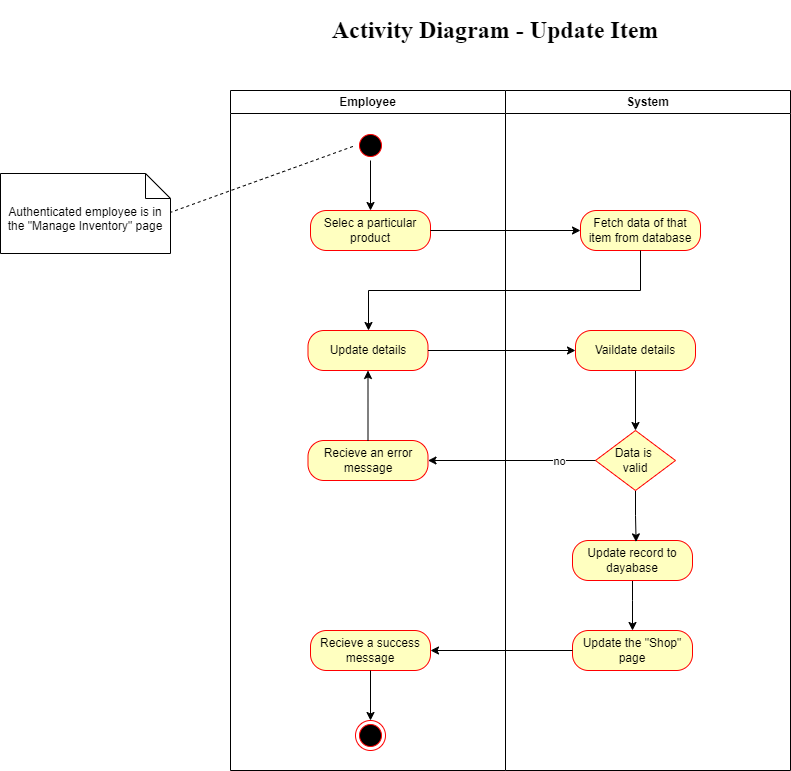

The diagram above was exported from draw.io. Its source (the exported page's mxGraphModel, read from the mxfile embedded in the PNG):
<mxGraphModel dx="1434" dy="884" grid="1" gridSize="10" guides="1" tooltips="1" connect="1" arrows="1" fold="1" page="1" pageScale="1" pageWidth="1169" pageHeight="826" background="none" math="0" shadow="0">
  <root>
    <mxCell id="0" />
    <mxCell id="1" parent="0" />
    <mxCell id="HuiCXiMUBDez_liEEUnw-30" value="Employee" style="swimlane;whiteSpace=wrap;swimlaneFillColor=default;" parent="1" vertex="1">
      <mxGeometry x="320" y="120" width="275" height="680" as="geometry" />
    </mxCell>
    <mxCell id="HuiCXiMUBDez_liEEUnw-31" value="" style="edgeStyle=orthogonalEdgeStyle;rounded=0;orthogonalLoop=1;jettySize=auto;html=1;" parent="HuiCXiMUBDez_liEEUnw-30" source="HuiCXiMUBDez_liEEUnw-32" target="HuiCXiMUBDez_liEEUnw-33" edge="1">
      <mxGeometry relative="1" as="geometry" />
    </mxCell>
    <mxCell id="HuiCXiMUBDez_liEEUnw-32" value="" style="ellipse;shape=startState;fillColor=#000000;strokeColor=#ff0000;" parent="HuiCXiMUBDez_liEEUnw-30" vertex="1">
      <mxGeometry x="125" y="40" width="30" height="30" as="geometry" />
    </mxCell>
    <mxCell id="HuiCXiMUBDez_liEEUnw-33" value="Selec a particular product" style="rounded=1;whiteSpace=wrap;html=1;arcSize=40;fontColor=#000000;fillColor=#ffffc0;strokeColor=#ff0000;" parent="HuiCXiMUBDez_liEEUnw-30" vertex="1">
      <mxGeometry x="80" y="120" width="120" height="40" as="geometry" />
    </mxCell>
    <mxCell id="HuiCXiMUBDez_liEEUnw-38" value="" style="ellipse;html=1;shape=endState;fillColor=#000000;strokeColor=#ff0000;" parent="HuiCXiMUBDez_liEEUnw-30" vertex="1">
      <mxGeometry x="125" y="630" width="30" height="30" as="geometry" />
    </mxCell>
    <mxCell id="HuiCXiMUBDez_liEEUnw-37" value="Recieve a success message" style="rounded=1;whiteSpace=wrap;html=1;arcSize=40;fontColor=#000000;fillColor=#ffffc0;strokeColor=#ff0000;" parent="HuiCXiMUBDez_liEEUnw-30" vertex="1">
      <mxGeometry x="80" y="540" width="120" height="40" as="geometry" />
    </mxCell>
    <mxCell id="HuiCXiMUBDez_liEEUnw-36" value="" style="edgeStyle=orthogonalEdgeStyle;rounded=0;orthogonalLoop=1;jettySize=auto;html=1;" parent="HuiCXiMUBDez_liEEUnw-30" source="HuiCXiMUBDez_liEEUnw-37" target="HuiCXiMUBDez_liEEUnw-38" edge="1">
      <mxGeometry relative="1" as="geometry" />
    </mxCell>
    <mxCell id="HuiCXiMUBDez_liEEUnw-39" value="System" style="swimlane;whiteSpace=wrap;swimlaneFillColor=default;" parent="1" vertex="1">
      <mxGeometry x="595" y="120" width="285" height="680" as="geometry" />
    </mxCell>
    <mxCell id="HuiCXiMUBDez_liEEUnw-45" style="edgeStyle=orthogonalEdgeStyle;rounded=0;orthogonalLoop=1;jettySize=auto;html=1;entryX=0.5;entryY=0;entryDx=0;entryDy=0;" parent="HuiCXiMUBDez_liEEUnw-39" source="HuiCXiMUBDez_liEEUnw-46" target="HuiCXiMUBDez_liEEUnw-47" edge="1">
      <mxGeometry relative="1" as="geometry">
        <Array as="points">
          <mxPoint x="127" y="510" />
          <mxPoint x="127" y="510" />
        </Array>
      </mxGeometry>
    </mxCell>
    <mxCell id="HuiCXiMUBDez_liEEUnw-55" value="Fetch data of that item from database" style="rounded=1;whiteSpace=wrap;html=1;arcSize=40;fontColor=#000000;fillColor=#ffffc0;strokeColor=#ff0000;" parent="HuiCXiMUBDez_liEEUnw-39" vertex="1">
      <mxGeometry x="75" y="120" width="120" height="40" as="geometry" />
    </mxCell>
    <mxCell id="HuiCXiMUBDez_liEEUnw-46" value="Update record to dayabase" style="rounded=1;whiteSpace=wrap;html=1;arcSize=40;fontColor=#000000;fillColor=#ffffc0;strokeColor=#ff0000;" parent="HuiCXiMUBDez_liEEUnw-39" vertex="1">
      <mxGeometry x="67" y="450" width="120" height="40" as="geometry" />
    </mxCell>
    <mxCell id="HuiCXiMUBDez_liEEUnw-47" value="Update the &quot;Shop&quot; page" style="rounded=1;whiteSpace=wrap;html=1;arcSize=40;fontColor=#000000;fillColor=#ffffc0;strokeColor=#ff0000;" parent="HuiCXiMUBDez_liEEUnw-39" vertex="1">
      <mxGeometry x="67" y="540" width="120" height="40" as="geometry" />
    </mxCell>
    <mxCell id="HuiCXiMUBDez_liEEUnw-44" style="edgeStyle=orthogonalEdgeStyle;rounded=0;orthogonalLoop=1;jettySize=auto;html=1;" parent="HuiCXiMUBDez_liEEUnw-39" source="HuiCXiMUBDez_liEEUnw-40" target="HuiCXiMUBDez_liEEUnw-43" edge="1">
      <mxGeometry relative="1" as="geometry">
        <mxPoint x="135" y="328" as="targetPoint" />
      </mxGeometry>
    </mxCell>
    <mxCell id="HuiCXiMUBDez_liEEUnw-62" style="edgeStyle=orthogonalEdgeStyle;rounded=0;orthogonalLoop=1;jettySize=auto;html=1;entryX=0.53;entryY=0.035;entryDx=0;entryDy=0;entryPerimeter=0;" parent="HuiCXiMUBDez_liEEUnw-39" source="HuiCXiMUBDez_liEEUnw-43" target="HuiCXiMUBDez_liEEUnw-46" edge="1">
      <mxGeometry relative="1" as="geometry" />
    </mxCell>
    <mxCell id="HuiCXiMUBDez_liEEUnw-43" value="Data is&amp;nbsp;&lt;div&gt;valid&lt;/div&gt;" style="rhombus;whiteSpace=wrap;html=1;fontColor=#000000;fillColor=#ffffc0;strokeColor=#ff0000;" parent="HuiCXiMUBDez_liEEUnw-39" vertex="1">
      <mxGeometry x="90" y="340" width="80" height="60" as="geometry" />
    </mxCell>
    <mxCell id="HuiCXiMUBDez_liEEUnw-35" value="Recieve an error message" style="rounded=1;whiteSpace=wrap;html=1;arcSize=40;fontColor=#000000;fillColor=#ffffc0;strokeColor=#ff0000;" parent="HuiCXiMUBDez_liEEUnw-39" vertex="1">
      <mxGeometry x="-197.5" y="350" width="120" height="40" as="geometry" />
    </mxCell>
    <mxCell id="HuiCXiMUBDez_liEEUnw-49" style="edgeStyle=orthogonalEdgeStyle;rounded=0;orthogonalLoop=1;jettySize=auto;html=1;" parent="HuiCXiMUBDez_liEEUnw-39" source="HuiCXiMUBDez_liEEUnw-43" target="HuiCXiMUBDez_liEEUnw-35" edge="1">
      <mxGeometry relative="1" as="geometry" />
    </mxCell>
    <mxCell id="HuiCXiMUBDez_liEEUnw-50" value="no" style="edgeLabel;html=1;align=center;verticalAlign=middle;resizable=0;points=[];" parent="HuiCXiMUBDez_liEEUnw-49" vertex="1" connectable="0">
      <mxGeometry x="-0.5556" relative="1" as="geometry">
        <mxPoint as="offset" />
      </mxGeometry>
    </mxCell>
    <mxCell id="HuiCXiMUBDez_liEEUnw-57" value="Update details" style="rounded=1;whiteSpace=wrap;html=1;arcSize=40;fontColor=#000000;fillColor=#ffffc0;strokeColor=#ff0000;" parent="HuiCXiMUBDez_liEEUnw-39" vertex="1">
      <mxGeometry x="-197.5" y="240" width="120" height="40" as="geometry" />
    </mxCell>
    <mxCell id="HuiCXiMUBDez_liEEUnw-60" style="edgeStyle=orthogonalEdgeStyle;rounded=0;orthogonalLoop=1;jettySize=auto;html=1;" parent="HuiCXiMUBDez_liEEUnw-39" source="HuiCXiMUBDez_liEEUnw-55" target="HuiCXiMUBDez_liEEUnw-57" edge="1">
      <mxGeometry relative="1" as="geometry">
        <Array as="points">
          <mxPoint x="135" y="200" />
          <mxPoint x="-137" y="200" />
        </Array>
      </mxGeometry>
    </mxCell>
    <mxCell id="HuiCXiMUBDez_liEEUnw-40" value="Vaildate details" style="rounded=1;whiteSpace=wrap;html=1;arcSize=40;fontColor=#000000;fillColor=#ffffc0;strokeColor=#ff0000;" parent="HuiCXiMUBDez_liEEUnw-39" vertex="1">
      <mxGeometry x="70" y="240" width="120" height="40" as="geometry" />
    </mxCell>
    <mxCell id="HuiCXiMUBDez_liEEUnw-59" style="edgeStyle=orthogonalEdgeStyle;rounded=0;orthogonalLoop=1;jettySize=auto;html=1;entryX=0;entryY=0.5;entryDx=0;entryDy=0;" parent="HuiCXiMUBDez_liEEUnw-39" source="HuiCXiMUBDez_liEEUnw-57" target="HuiCXiMUBDez_liEEUnw-40" edge="1">
      <mxGeometry relative="1" as="geometry" />
    </mxCell>
    <mxCell id="HuiCXiMUBDez_liEEUnw-61" style="edgeStyle=orthogonalEdgeStyle;rounded=0;orthogonalLoop=1;jettySize=auto;html=1;entryX=0.5;entryY=1;entryDx=0;entryDy=0;" parent="HuiCXiMUBDez_liEEUnw-39" source="HuiCXiMUBDez_liEEUnw-35" target="HuiCXiMUBDez_liEEUnw-57" edge="1">
      <mxGeometry relative="1" as="geometry" />
    </mxCell>
    <mxCell id="HuiCXiMUBDez_liEEUnw-52" value="&lt;h1&gt;&lt;font face=&quot;Times New Roman&quot;&gt;Activity Diagram - Update Item&lt;/font&gt;&lt;/h1&gt;" style="text;html=1;align=center;verticalAlign=middle;whiteSpace=wrap;rounded=0;" parent="1" vertex="1">
      <mxGeometry x="405" y="40" width="360" height="40" as="geometry" />
    </mxCell>
    <mxCell id="HuiCXiMUBDez_liEEUnw-53" value="" style="endArrow=none;dashed=1;html=1;rounded=0;entryX=0;entryY=0.5;entryDx=0;entryDy=0;exitX=0.994;exitY=0.49;exitDx=0;exitDy=0;exitPerimeter=0;" parent="1" source="HuiCXiMUBDez_liEEUnw-54" target="HuiCXiMUBDez_liEEUnw-32" edge="1">
      <mxGeometry width="50" height="50" relative="1" as="geometry">
        <mxPoint x="500" y="460" as="sourcePoint" />
        <mxPoint x="550" y="410" as="targetPoint" />
      </mxGeometry>
    </mxCell>
    <mxCell id="HuiCXiMUBDez_liEEUnw-54" value="Authenticated employee is in the &quot;Manage Inventory&quot; page" style="shape=note2;boundedLbl=1;whiteSpace=wrap;html=1;size=25;verticalAlign=top;align=center;" parent="1" vertex="1">
      <mxGeometry x="90" y="203" width="170" height="80" as="geometry" />
    </mxCell>
    <mxCell id="HuiCXiMUBDez_liEEUnw-56" style="edgeStyle=orthogonalEdgeStyle;rounded=0;orthogonalLoop=1;jettySize=auto;html=1;entryX=0;entryY=0.5;entryDx=0;entryDy=0;" parent="1" source="HuiCXiMUBDez_liEEUnw-33" target="HuiCXiMUBDez_liEEUnw-55" edge="1">
      <mxGeometry relative="1" as="geometry" />
    </mxCell>
    <mxCell id="HuiCXiMUBDez_liEEUnw-51" style="edgeStyle=orthogonalEdgeStyle;rounded=0;orthogonalLoop=1;jettySize=auto;html=1;" parent="1" source="HuiCXiMUBDez_liEEUnw-47" target="HuiCXiMUBDez_liEEUnw-37" edge="1">
      <mxGeometry relative="1" as="geometry" />
    </mxCell>
  </root>
</mxGraphModel>